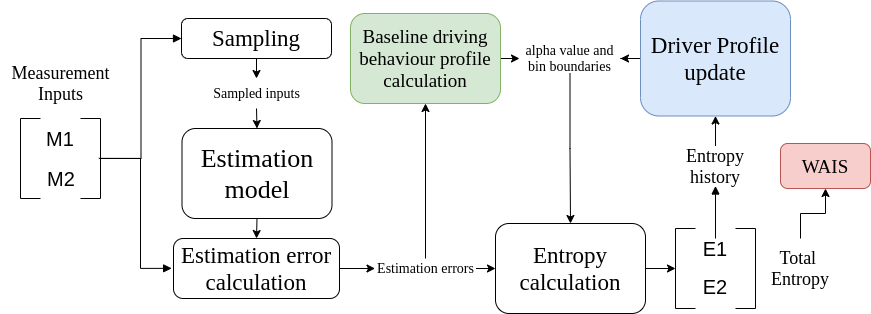

The diagram above was exported from draw.io. Its source (the exported page's mxGraphModel, read from the mxfile embedded in the PNG):
<mxGraphModel dx="2200" dy="806" grid="1" gridSize="10" guides="1" tooltips="1" connect="1" arrows="1" fold="1" page="1" pageScale="1" pageWidth="827" pageHeight="1169" math="0" shadow="0">
  <root>
    <mxCell id="0" />
    <mxCell id="1" parent="0" />
    <mxCell id="Yt-A8d9zsJZI7rWuGO9p-1" style="edgeStyle=orthogonalEdgeStyle;rounded=0;orthogonalLoop=1;jettySize=auto;html=1;exitX=0.5;exitY=1;exitDx=0;exitDy=0;entryX=0.5;entryY=0;entryDx=0;entryDy=0;" parent="1" source="Yt-A8d9zsJZI7rWuGO9p-2" target="Yt-A8d9zsJZI7rWuGO9p-18" edge="1">
      <mxGeometry relative="1" as="geometry" />
    </mxCell>
    <mxCell id="Yt-A8d9zsJZI7rWuGO9p-2" value="&lt;font style=&quot;font-size: 23px ; font-weight: normal&quot;&gt;Sampling&lt;/font&gt;" style="rounded=1;whiteSpace=wrap;html=1;fontFamily=Times New Roman;fontStyle=1;arcSize=16;" parent="1" vertex="1">
      <mxGeometry x="121" y="240" width="150" height="40" as="geometry" />
    </mxCell>
    <mxCell id="Yt-A8d9zsJZI7rWuGO9p-3" style="edgeStyle=orthogonalEdgeStyle;rounded=0;orthogonalLoop=1;jettySize=auto;html=1;exitX=0.5;exitY=1;exitDx=0;exitDy=0;entryX=0.5;entryY=0;entryDx=0;entryDy=0;" parent="1" source="Yt-A8d9zsJZI7rWuGO9p-4" target="Yt-A8d9zsJZI7rWuGO9p-34" edge="1">
      <mxGeometry relative="1" as="geometry" />
    </mxCell>
    <mxCell id="Yt-A8d9zsJZI7rWuGO9p-4" value="&lt;span style=&quot;font-size: 26px&quot;&gt;Estimation model&lt;/span&gt;" style="rounded=1;whiteSpace=wrap;html=1;fontFamily=Times New Roman;" parent="1" vertex="1">
      <mxGeometry x="121.5" y="350" width="150" height="90" as="geometry" />
    </mxCell>
    <mxCell id="Yt-A8d9zsJZI7rWuGO9p-5" style="edgeStyle=orthogonalEdgeStyle;rounded=0;orthogonalLoop=1;jettySize=auto;html=1;exitX=1;exitY=0.5;exitDx=0;exitDy=0;entryX=0;entryY=0.5;entryDx=0;entryDy=0;entryPerimeter=0;" parent="1" source="Yt-A8d9zsJZI7rWuGO9p-6" target="Yt-A8d9zsJZI7rWuGO9p-23" edge="1">
      <mxGeometry relative="1" as="geometry" />
    </mxCell>
    <mxCell id="Yt-A8d9zsJZI7rWuGO9p-6" value="&lt;font style=&quot;font-size: 23px&quot;&gt;Entropy calculation&lt;/font&gt;" style="rounded=1;whiteSpace=wrap;html=1;fontFamily=Times New Roman;" parent="1" vertex="1">
      <mxGeometry x="435" y="445" width="150" height="90" as="geometry" />
    </mxCell>
    <mxCell id="Yt-A8d9zsJZI7rWuGO9p-7" style="edgeStyle=orthogonalEdgeStyle;rounded=0;orthogonalLoop=1;jettySize=auto;html=1;exitX=0.5;exitY=0;exitDx=0;exitDy=0;" parent="1" source="Yt-A8d9zsJZI7rWuGO9p-9" target="Yt-A8d9zsJZI7rWuGO9p-20" edge="1">
      <mxGeometry relative="1" as="geometry" />
    </mxCell>
    <mxCell id="Yt-A8d9zsJZI7rWuGO9p-8" style="edgeStyle=orthogonalEdgeStyle;rounded=0;orthogonalLoop=1;jettySize=auto;html=1;exitX=1;exitY=0.5;exitDx=0;exitDy=0;entryX=0;entryY=0.5;entryDx=0;entryDy=0;" parent="1" source="Yt-A8d9zsJZI7rWuGO9p-9" target="Yt-A8d9zsJZI7rWuGO9p-6" edge="1">
      <mxGeometry relative="1" as="geometry" />
    </mxCell>
    <mxCell id="Yt-A8d9zsJZI7rWuGO9p-9" value="&lt;span style=&quot;font-size: 14px&quot;&gt;Estimation errors&lt;/span&gt;" style="text;html=1;strokeColor=none;fillColor=none;align=center;verticalAlign=middle;whiteSpace=wrap;rounded=0;fontFamily=Times New Roman;" parent="1" vertex="1">
      <mxGeometry x="314.5" y="480" width="101" height="20" as="geometry" />
    </mxCell>
    <mxCell id="Yt-A8d9zsJZI7rWuGO9p-10" value="&lt;font style=&quot;font-size: 18px&quot;&gt;Measurement&lt;br&gt;Inputs&lt;br&gt;&lt;/font&gt;" style="text;html=1;strokeColor=none;fillColor=none;align=center;verticalAlign=middle;whiteSpace=wrap;rounded=0;fontFamily=Times New Roman;" parent="1" vertex="1">
      <mxGeometry x="-59.5" y="285" width="119" height="40" as="geometry" />
    </mxCell>
    <mxCell id="Yt-A8d9zsJZI7rWuGO9p-11" value="" style="strokeWidth=1;html=1;shape=mxgraph.flowchart.annotation_1;align=left;pointerEvents=1;" parent="1" vertex="1">
      <mxGeometry x="-40" y="340" width="20" height="80" as="geometry" />
    </mxCell>
    <mxCell id="Yt-A8d9zsJZI7rWuGO9p-12" style="edgeStyle=orthogonalEdgeStyle;rounded=0;orthogonalLoop=1;jettySize=auto;html=1;exitX=0;exitY=0.5;exitDx=0;exitDy=0;exitPerimeter=0;entryX=0;entryY=0.5;entryDx=0;entryDy=0;endArrow=block;endFill=1;" parent="1" edge="1">
      <mxGeometry relative="1" as="geometry">
        <mxPoint x="38.28571428571445" y="379.8571428571429" as="sourcePoint" />
        <mxPoint x="111.14285714285734" y="489.8571428571429" as="targetPoint" />
        <Array as="points">
          <mxPoint x="80" y="380" />
          <mxPoint x="80" y="490" />
        </Array>
      </mxGeometry>
    </mxCell>
    <mxCell id="Yt-A8d9zsJZI7rWuGO9p-13" style="edgeStyle=orthogonalEdgeStyle;rounded=0;orthogonalLoop=1;jettySize=auto;html=1;exitX=0;exitY=0.5;exitDx=0;exitDy=0;exitPerimeter=0;entryX=0;entryY=0.5;entryDx=0;entryDy=0;endArrow=block;endFill=1;" parent="1" source="Yt-A8d9zsJZI7rWuGO9p-14" target="Yt-A8d9zsJZI7rWuGO9p-2" edge="1">
      <mxGeometry relative="1" as="geometry" />
    </mxCell>
    <mxCell id="Yt-A8d9zsJZI7rWuGO9p-14" value="" style="strokeWidth=1;html=1;shape=mxgraph.flowchart.annotation_1;align=left;pointerEvents=1;flipH=1;" parent="1" vertex="1">
      <mxGeometry x="20" y="340" width="20" height="80" as="geometry" />
    </mxCell>
    <mxCell id="Yt-A8d9zsJZI7rWuGO9p-15" value="&lt;font style=&quot;font-size: 20px&quot;&gt;M1&lt;/font&gt;" style="text;html=1;strokeColor=none;fillColor=none;align=center;verticalAlign=middle;whiteSpace=wrap;rounded=0;" parent="1" vertex="1">
      <mxGeometry x="-20" y="350" width="40" height="20" as="geometry" />
    </mxCell>
    <mxCell id="Yt-A8d9zsJZI7rWuGO9p-16" value="&lt;font style=&quot;font-size: 20px&quot;&gt;M2&lt;/font&gt;" style="text;html=1;strokeColor=none;fillColor=none;align=center;verticalAlign=middle;whiteSpace=wrap;rounded=0;" parent="1" vertex="1">
      <mxGeometry x="-19" y="390" width="40" height="20" as="geometry" />
    </mxCell>
    <mxCell id="Yt-A8d9zsJZI7rWuGO9p-17" style="edgeStyle=orthogonalEdgeStyle;rounded=0;orthogonalLoop=1;jettySize=auto;html=1;exitX=0.5;exitY=1;exitDx=0;exitDy=0;entryX=0.5;entryY=0;entryDx=0;entryDy=0;" parent="1" source="Yt-A8d9zsJZI7rWuGO9p-18" target="Yt-A8d9zsJZI7rWuGO9p-4" edge="1">
      <mxGeometry relative="1" as="geometry" />
    </mxCell>
    <mxCell id="Yt-A8d9zsJZI7rWuGO9p-18" value="&lt;font style=&quot;font-size: 14px&quot;&gt;Sampled inputs&lt;/font&gt;" style="text;html=1;strokeColor=none;fillColor=none;align=center;verticalAlign=middle;whiteSpace=wrap;rounded=0;fontFamily=Times New Roman;" parent="1" vertex="1">
      <mxGeometry x="140.75" y="300" width="110.5" height="30" as="geometry" />
    </mxCell>
    <mxCell id="Yt-A8d9zsJZI7rWuGO9p-19" style="edgeStyle=orthogonalEdgeStyle;rounded=0;orthogonalLoop=1;jettySize=auto;html=1;exitX=1;exitY=0.5;exitDx=0;exitDy=0;entryX=0;entryY=0.5;entryDx=0;entryDy=0;" parent="1" source="Yt-A8d9zsJZI7rWuGO9p-20" target="Yt-A8d9zsJZI7rWuGO9p-22" edge="1">
      <mxGeometry relative="1" as="geometry" />
    </mxCell>
    <mxCell id="Yt-A8d9zsJZI7rWuGO9p-20" value="&lt;font style=&quot;font-weight: normal ; font-size: 19px&quot;&gt;Baseline driving behaviour profile calculation&lt;/font&gt;" style="rounded=1;whiteSpace=wrap;html=1;fontFamily=Times New Roman;fontStyle=1;arcSize=16;fillColor=#d5e8d4;strokeColor=#82b366;" parent="1" vertex="1">
      <mxGeometry x="290" y="235" width="150" height="90" as="geometry" />
    </mxCell>
    <mxCell id="Yt-A8d9zsJZI7rWuGO9p-21" style="edgeStyle=orthogonalEdgeStyle;rounded=0;orthogonalLoop=1;jettySize=auto;html=1;exitX=0.5;exitY=1;exitDx=0;exitDy=0;entryX=0.5;entryY=0;entryDx=0;entryDy=0;" parent="1" source="Yt-A8d9zsJZI7rWuGO9p-22" target="Yt-A8d9zsJZI7rWuGO9p-6" edge="1">
      <mxGeometry relative="1" as="geometry" />
    </mxCell>
    <mxCell id="Yt-A8d9zsJZI7rWuGO9p-22" value="&lt;font style=&quot;font-size: 14px&quot;&gt;alpha value and bin boundaries&lt;/font&gt;" style="text;html=1;strokeColor=none;fillColor=none;align=center;verticalAlign=middle;whiteSpace=wrap;rounded=0;fontFamily=Times New Roman;" parent="1" vertex="1">
      <mxGeometry x="459" y="265" width="101" height="30" as="geometry" />
    </mxCell>
    <mxCell id="Yt-A8d9zsJZI7rWuGO9p-23" value="" style="strokeWidth=1;html=1;shape=mxgraph.flowchart.annotation_1;align=left;pointerEvents=1;" parent="1" vertex="1">
      <mxGeometry x="615" y="450" width="20" height="80" as="geometry" />
    </mxCell>
    <mxCell id="Yt-A8d9zsJZI7rWuGO9p-24" value="" style="strokeWidth=1;html=1;shape=mxgraph.flowchart.annotation_1;align=left;pointerEvents=1;flipH=1;" parent="1" vertex="1">
      <mxGeometry x="675" y="450" width="20" height="80" as="geometry" />
    </mxCell>
    <mxCell id="Yt-A8d9zsJZI7rWuGO9p-25" value="" style="edgeStyle=orthogonalEdgeStyle;rounded=0;orthogonalLoop=1;jettySize=auto;html=1;endArrow=block;endFill=1;" parent="1" source="Yt-A8d9zsJZI7rWuGO9p-26" target="Yt-A8d9zsJZI7rWuGO9p-32" edge="1">
      <mxGeometry relative="1" as="geometry" />
    </mxCell>
    <mxCell id="Yt-A8d9zsJZI7rWuGO9p-26" value="&lt;font style=&quot;font-size: 20px&quot;&gt;E1&lt;/font&gt;" style="text;html=1;strokeColor=none;fillColor=none;align=center;verticalAlign=middle;whiteSpace=wrap;rounded=0;" parent="1" vertex="1">
      <mxGeometry x="635" y="460" width="40" height="20" as="geometry" />
    </mxCell>
    <mxCell id="Yt-A8d9zsJZI7rWuGO9p-27" value="&lt;font style=&quot;font-size: 20px&quot;&gt;E2&lt;/font&gt;" style="text;html=1;strokeColor=none;fillColor=none;align=center;verticalAlign=middle;whiteSpace=wrap;rounded=0;" parent="1" vertex="1">
      <mxGeometry x="635" y="500" width="40" height="15" as="geometry" />
    </mxCell>
    <mxCell id="Yt-A8d9zsJZI7rWuGO9p-28" style="edgeStyle=orthogonalEdgeStyle;rounded=0;orthogonalLoop=1;jettySize=auto;html=1;exitX=0;exitY=0.5;exitDx=0;exitDy=0;" parent="1" source="Yt-A8d9zsJZI7rWuGO9p-29" target="Yt-A8d9zsJZI7rWuGO9p-22" edge="1">
      <mxGeometry relative="1" as="geometry" />
    </mxCell>
    <mxCell id="Yt-A8d9zsJZI7rWuGO9p-29" value="&lt;font style=&quot;font-size: 23px ; font-weight: normal&quot;&gt;Driver Profile update&lt;/font&gt;" style="rounded=1;whiteSpace=wrap;html=1;fontFamily=Times New Roman;fontStyle=1;arcSize=16;fillColor=#dae8fc;strokeColor=#6c8ebf;" parent="1" vertex="1">
      <mxGeometry x="580" y="222.5" width="150" height="115" as="geometry" />
    </mxCell>
    <mxCell id="Yt-A8d9zsJZI7rWuGO9p-37" style="edgeStyle=orthogonalEdgeStyle;rounded=0;orthogonalLoop=1;jettySize=auto;html=1;entryX=0.5;entryY=1;entryDx=0;entryDy=0;" parent="1" target="Yt-A8d9zsJZI7rWuGO9p-36" edge="1">
      <mxGeometry relative="1" as="geometry">
        <mxPoint x="740" y="460" as="sourcePoint" />
      </mxGeometry>
    </mxCell>
    <mxCell id="Yt-A8d9zsJZI7rWuGO9p-30" value="&lt;font style=&quot;font-size: 18px&quot;&gt;Total &lt;br&gt;Entropy&lt;/font&gt;" style="text;html=1;strokeColor=none;fillColor=none;align=center;verticalAlign=middle;whiteSpace=wrap;rounded=0;fontFamily=Times New Roman;" parent="1" vertex="1">
      <mxGeometry x="705" y="480" width="70" height="20" as="geometry" />
    </mxCell>
    <mxCell id="Yt-A8d9zsJZI7rWuGO9p-31" style="edgeStyle=orthogonalEdgeStyle;rounded=0;orthogonalLoop=1;jettySize=auto;html=1;exitX=0.5;exitY=0;exitDx=0;exitDy=0;entryX=0.5;entryY=1;entryDx=0;entryDy=0;" parent="1" source="Yt-A8d9zsJZI7rWuGO9p-32" target="Yt-A8d9zsJZI7rWuGO9p-29" edge="1">
      <mxGeometry relative="1" as="geometry" />
    </mxCell>
    <mxCell id="Yt-A8d9zsJZI7rWuGO9p-32" value="&lt;font style=&quot;font-size: 18px&quot;&gt;Entropy&lt;br&gt;history&lt;br&gt;&lt;/font&gt;" style="text;html=1;strokeColor=none;fillColor=none;align=center;verticalAlign=middle;whiteSpace=wrap;rounded=0;fontFamily=Times New Roman;" parent="1" vertex="1">
      <mxGeometry x="620" y="367.5" width="70" height="40" as="geometry" />
    </mxCell>
    <mxCell id="Yt-A8d9zsJZI7rWuGO9p-33" style="edgeStyle=orthogonalEdgeStyle;rounded=0;orthogonalLoop=1;jettySize=auto;html=1;exitX=1;exitY=0.5;exitDx=0;exitDy=0;entryX=0;entryY=0.5;entryDx=0;entryDy=0;" parent="1" source="Yt-A8d9zsJZI7rWuGO9p-34" target="Yt-A8d9zsJZI7rWuGO9p-9" edge="1">
      <mxGeometry relative="1" as="geometry" />
    </mxCell>
    <mxCell id="Yt-A8d9zsJZI7rWuGO9p-34" value="&lt;font style=&quot;font-weight: normal ; font-size: 23px&quot;&gt;Estimation error calculation&lt;/font&gt;" style="rounded=1;whiteSpace=wrap;html=1;fontFamily=Times New Roman;fontStyle=1;arcSize=16;" parent="1" vertex="1">
      <mxGeometry x="113" y="460" width="166" height="60" as="geometry" />
    </mxCell>
    <mxCell id="Yt-A8d9zsJZI7rWuGO9p-36" value="&lt;font style=&quot;font-weight: normal ; font-size: 19px&quot;&gt;WAIS&lt;/font&gt;" style="rounded=1;whiteSpace=wrap;html=1;fontFamily=Times New Roman;fontStyle=1;arcSize=16;fillColor=#f8cecc;strokeColor=#b85450;" parent="1" vertex="1">
      <mxGeometry x="720" y="365" width="90" height="45" as="geometry" />
    </mxCell>
  </root>
</mxGraphModel>